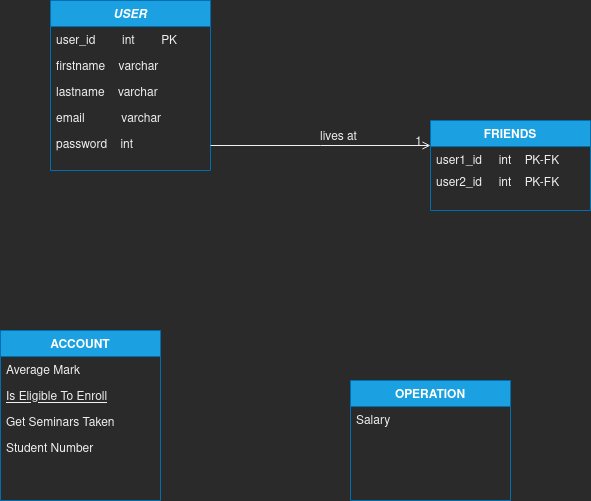

The diagram above was exported from draw.io. Its source (the exported page's mxGraphModel, read from the mxfile embedded in the PNG):
<mxGraphModel dx="1350" dy="774" grid="1" gridSize="10" guides="1" tooltips="1" connect="1" arrows="1" fold="1" page="1" pageScale="1" pageWidth="827" pageHeight="1169" math="0" shadow="0">
  <root>
    <mxCell id="WIyWlLk6GJQsqaUBKTNV-0" />
    <mxCell id="WIyWlLk6GJQsqaUBKTNV-1" parent="WIyWlLk6GJQsqaUBKTNV-0" />
    <mxCell id="zkfFHV4jXpPFQw0GAbJ--0" value="USER" style="swimlane;fontStyle=3;align=center;verticalAlign=top;childLayout=stackLayout;horizontal=1;startSize=26;horizontalStack=0;resizeParent=1;resizeLast=0;collapsible=1;marginBottom=0;rounded=0;shadow=0;strokeWidth=1;fillColor=#1ba1e2;fontColor=#ffffff;strokeColor=#006EAF;" parent="WIyWlLk6GJQsqaUBKTNV-1" vertex="1">
      <mxGeometry x="170" y="30" width="160" height="170" as="geometry">
        <mxRectangle x="230" y="140" width="160" height="26" as="alternateBounds" />
      </mxGeometry>
    </mxCell>
    <mxCell id="zkfFHV4jXpPFQw0GAbJ--2" value="user_id        int        PK" style="text;align=left;verticalAlign=top;spacingLeft=4;spacingRight=4;overflow=hidden;rotatable=0;points=[[0,0.5],[1,0.5]];portConstraint=eastwest;rounded=0;shadow=0;html=0;" parent="zkfFHV4jXpPFQw0GAbJ--0" vertex="1">
      <mxGeometry y="26" width="160" height="26" as="geometry" />
    </mxCell>
    <mxCell id="YBL36D4sH8lOU4UjlUZx-9" value="firstname    varchar" style="text;align=left;verticalAlign=top;spacingLeft=4;spacingRight=4;overflow=hidden;rotatable=0;points=[[0,0.5],[1,0.5]];portConstraint=eastwest;rounded=0;shadow=0;html=0;" vertex="1" parent="zkfFHV4jXpPFQw0GAbJ--0">
      <mxGeometry y="52" width="160" height="26" as="geometry" />
    </mxCell>
    <mxCell id="YBL36D4sH8lOU4UjlUZx-11" value="lastname    varchar" style="text;align=left;verticalAlign=top;spacingLeft=4;spacingRight=4;overflow=hidden;rotatable=0;points=[[0,0.5],[1,0.5]];portConstraint=eastwest;rounded=0;shadow=0;html=0;" vertex="1" parent="zkfFHV4jXpPFQw0GAbJ--0">
      <mxGeometry y="78" width="160" height="26" as="geometry" />
    </mxCell>
    <mxCell id="YBL36D4sH8lOU4UjlUZx-12" value="email           varchar" style="text;align=left;verticalAlign=top;spacingLeft=4;spacingRight=4;overflow=hidden;rotatable=0;points=[[0,0.5],[1,0.5]];portConstraint=eastwest;rounded=0;shadow=0;html=0;" vertex="1" parent="zkfFHV4jXpPFQw0GAbJ--0">
      <mxGeometry y="104" width="160" height="26" as="geometry" />
    </mxCell>
    <mxCell id="YBL36D4sH8lOU4UjlUZx-13" value="password    int" style="text;align=left;verticalAlign=top;spacingLeft=4;spacingRight=4;overflow=hidden;rotatable=0;points=[[0,0.5],[1,0.5]];portConstraint=eastwest;rounded=0;shadow=0;html=0;" vertex="1" parent="zkfFHV4jXpPFQw0GAbJ--0">
      <mxGeometry y="130" width="160" height="26" as="geometry" />
    </mxCell>
    <mxCell id="zkfFHV4jXpPFQw0GAbJ--6" value="ACCOUNT" style="swimlane;fontStyle=1;align=center;verticalAlign=top;childLayout=stackLayout;horizontal=1;startSize=26;horizontalStack=0;resizeParent=1;resizeLast=0;collapsible=1;marginBottom=0;rounded=0;shadow=0;strokeWidth=1;fillColor=#1ba1e2;fontColor=#ffffff;strokeColor=#006EAF;" parent="WIyWlLk6GJQsqaUBKTNV-1" vertex="1">
      <mxGeometry x="120" y="360" width="160" height="170" as="geometry">
        <mxRectangle x="130" y="380" width="160" height="26" as="alternateBounds" />
      </mxGeometry>
    </mxCell>
    <mxCell id="zkfFHV4jXpPFQw0GAbJ--8" value="Average Mark" style="text;align=left;verticalAlign=top;spacingLeft=4;spacingRight=4;overflow=hidden;rotatable=0;points=[[0,0.5],[1,0.5]];portConstraint=eastwest;rounded=0;shadow=0;html=0;" parent="zkfFHV4jXpPFQw0GAbJ--6" vertex="1">
      <mxGeometry y="26" width="160" height="26" as="geometry" />
    </mxCell>
    <mxCell id="zkfFHV4jXpPFQw0GAbJ--10" value="Is Eligible To Enroll" style="text;align=left;verticalAlign=top;spacingLeft=4;spacingRight=4;overflow=hidden;rotatable=0;points=[[0,0.5],[1,0.5]];portConstraint=eastwest;fontStyle=4" parent="zkfFHV4jXpPFQw0GAbJ--6" vertex="1">
      <mxGeometry y="52" width="160" height="26" as="geometry" />
    </mxCell>
    <mxCell id="zkfFHV4jXpPFQw0GAbJ--11" value="Get Seminars Taken" style="text;align=left;verticalAlign=top;spacingLeft=4;spacingRight=4;overflow=hidden;rotatable=0;points=[[0,0.5],[1,0.5]];portConstraint=eastwest;" parent="zkfFHV4jXpPFQw0GAbJ--6" vertex="1">
      <mxGeometry y="78" width="160" height="26" as="geometry" />
    </mxCell>
    <mxCell id="zkfFHV4jXpPFQw0GAbJ--7" value="Student Number" style="text;align=left;verticalAlign=top;spacingLeft=4;spacingRight=4;overflow=hidden;rotatable=0;points=[[0,0.5],[1,0.5]];portConstraint=eastwest;" parent="zkfFHV4jXpPFQw0GAbJ--6" vertex="1">
      <mxGeometry y="104" width="160" height="26" as="geometry" />
    </mxCell>
    <mxCell id="zkfFHV4jXpPFQw0GAbJ--13" value="OPERATION" style="swimlane;fontStyle=1;align=center;verticalAlign=top;childLayout=stackLayout;horizontal=1;startSize=26;horizontalStack=0;resizeParent=1;resizeLast=0;collapsible=1;marginBottom=0;rounded=0;shadow=0;strokeWidth=1;fillColor=#1ba1e2;fontColor=#ffffff;strokeColor=#006EAF;" parent="WIyWlLk6GJQsqaUBKTNV-1" vertex="1">
      <mxGeometry x="470" y="410" width="160" height="120" as="geometry">
        <mxRectangle x="340" y="380" width="170" height="26" as="alternateBounds" />
      </mxGeometry>
    </mxCell>
    <mxCell id="zkfFHV4jXpPFQw0GAbJ--14" value="Salary" style="text;align=left;verticalAlign=top;spacingLeft=4;spacingRight=4;overflow=hidden;rotatable=0;points=[[0,0.5],[1,0.5]];portConstraint=eastwest;" parent="zkfFHV4jXpPFQw0GAbJ--13" vertex="1">
      <mxGeometry y="26" width="160" height="26" as="geometry" />
    </mxCell>
    <mxCell id="zkfFHV4jXpPFQw0GAbJ--17" value="FRIENDS" style="swimlane;fontStyle=1;align=center;verticalAlign=top;childLayout=stackLayout;horizontal=1;startSize=26;horizontalStack=0;resizeParent=1;resizeLast=0;collapsible=1;marginBottom=0;rounded=0;shadow=0;strokeWidth=1;fillColor=#1ba1e2;fontColor=#ffffff;strokeColor=#006EAF;" parent="WIyWlLk6GJQsqaUBKTNV-1" vertex="1">
      <mxGeometry x="550" y="150" width="160" height="90" as="geometry">
        <mxRectangle x="550" y="140" width="160" height="26" as="alternateBounds" />
      </mxGeometry>
    </mxCell>
    <mxCell id="zkfFHV4jXpPFQw0GAbJ--18" value="user1_id     int    PK-FK" style="text;align=left;verticalAlign=top;spacingLeft=4;spacingRight=4;overflow=hidden;rotatable=0;points=[[0,0.5],[1,0.5]];portConstraint=eastwest;" parent="zkfFHV4jXpPFQw0GAbJ--17" vertex="1">
      <mxGeometry y="26" width="160" height="22" as="geometry" />
    </mxCell>
    <mxCell id="YBL36D4sH8lOU4UjlUZx-8" value="user2_id     int    PK-FK" style="text;align=left;verticalAlign=top;spacingLeft=4;spacingRight=4;overflow=hidden;rotatable=0;points=[[0,0.5],[1,0.5]];portConstraint=eastwest;" vertex="1" parent="zkfFHV4jXpPFQw0GAbJ--17">
      <mxGeometry y="48" width="160" height="22" as="geometry" />
    </mxCell>
    <mxCell id="zkfFHV4jXpPFQw0GAbJ--26" value="" style="endArrow=open;shadow=0;strokeWidth=1;rounded=0;endFill=1;edgeStyle=elbowEdgeStyle;elbow=vertical;" parent="WIyWlLk6GJQsqaUBKTNV-1" source="zkfFHV4jXpPFQw0GAbJ--0" target="zkfFHV4jXpPFQw0GAbJ--17" edge="1">
      <mxGeometry x="0.5" y="41" relative="1" as="geometry">
        <mxPoint x="380" y="192" as="sourcePoint" />
        <mxPoint x="540" y="192" as="targetPoint" />
        <mxPoint x="-40" y="32" as="offset" />
      </mxGeometry>
    </mxCell>
    <mxCell id="zkfFHV4jXpPFQw0GAbJ--28" value="1" style="resizable=0;align=right;verticalAlign=bottom;labelBackgroundColor=none;fontSize=12;" parent="zkfFHV4jXpPFQw0GAbJ--26" connectable="0" vertex="1">
      <mxGeometry x="1" relative="1" as="geometry">
        <mxPoint x="-7" y="4" as="offset" />
      </mxGeometry>
    </mxCell>
    <mxCell id="zkfFHV4jXpPFQw0GAbJ--29" value="lives at" style="text;html=1;resizable=0;points=[];;align=center;verticalAlign=middle;labelBackgroundColor=none;rounded=0;shadow=0;strokeWidth=1;fontSize=12;" parent="zkfFHV4jXpPFQw0GAbJ--26" vertex="1" connectable="0">
      <mxGeometry x="0.5" y="49" relative="1" as="geometry">
        <mxPoint x="-38" y="40" as="offset" />
      </mxGeometry>
    </mxCell>
  </root>
</mxGraphModel>